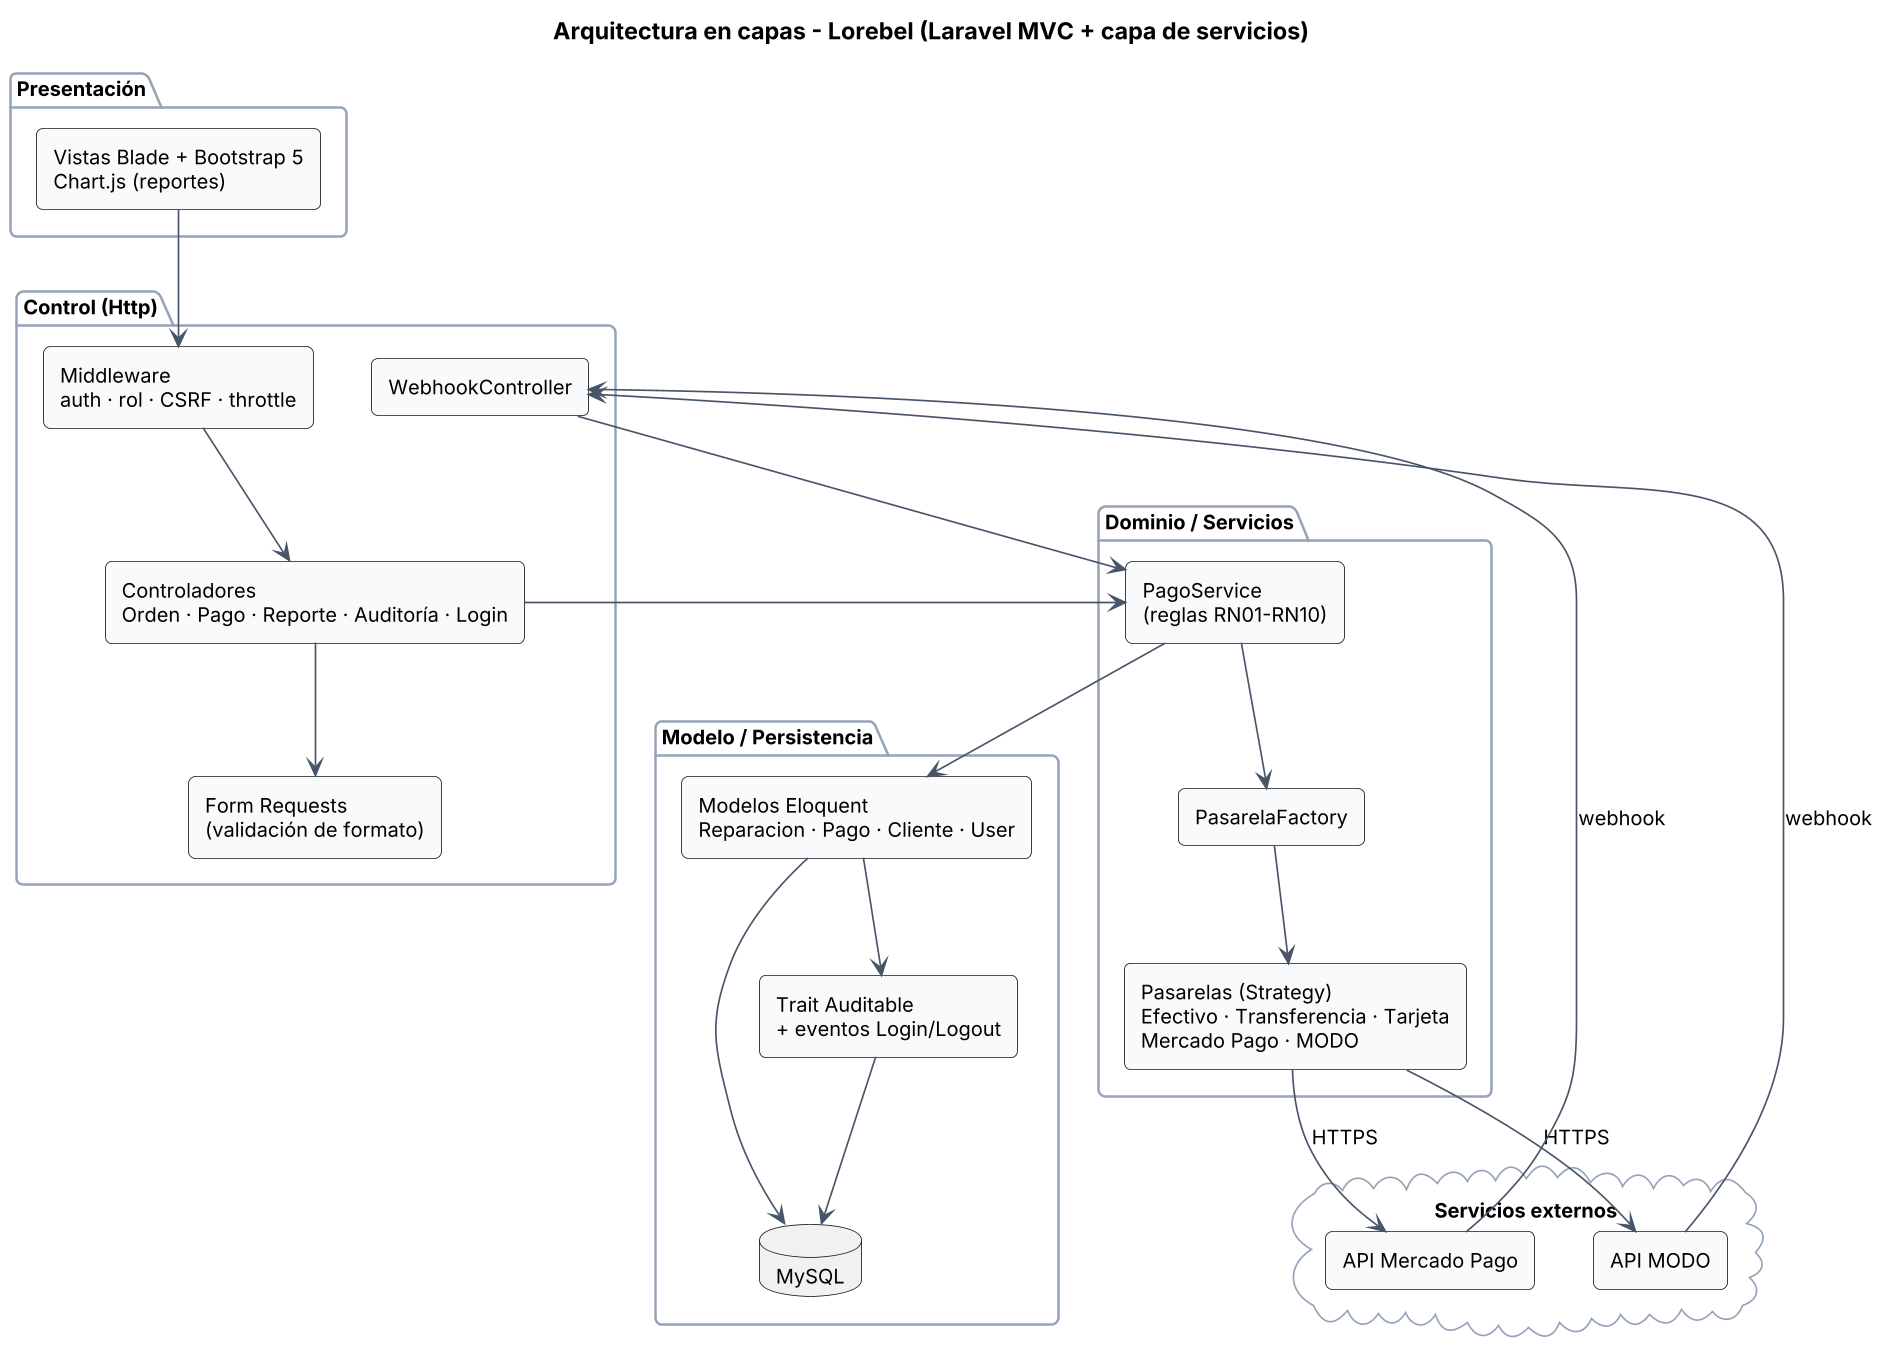

The diagram above was rendered by PlantUML. Its source (embedded in the PNG):
@startuml
!include estilo.iuml
title Arquitectura en capas - Lorebel (Laravel MVC + capa de servicios)
skinparam componentStyle rectangle
package "Presentación" {
  [Vistas Blade + Bootstrap 5\nChart.js (reportes)] as V
}
package "Control (Http)" {
  [Middleware\nauth · rol · CSRF · throttle] as MW
  [Controladores\nOrden · Pago · Reporte · Auditoría · Login] as C
  [Form Requests\n(validación de formato)] as FR
  [WebhookController] as WH
}
package "Dominio / Servicios" {
  [PagoService\n(reglas RN01-RN10)] as S
  [PasarelaFactory] as F
  [Pasarelas (Strategy)\nEfectivo · Transferencia · Tarjeta\nMercado Pago · MODO] as P
}
package "Modelo / Persistencia" {
  [Modelos Eloquent\nReparacion · Pago · Cliente · User] as M
  [Trait Auditable\n+ eventos Login/Logout] as A
  database "MySQL" as DB
}
cloud "Servicios externos" {
  [API Mercado Pago] as MPA
  [API MODO] as MOA
}
V --> MW
MW --> C
C --> FR
C --> S
WH --> S
S --> F
F --> P
S --> M
M --> A
M --> DB
A --> DB
P --> MPA : HTTPS
P --> MOA : HTTPS
MPA --> WH : webhook
MOA --> WH : webhook
@enduml